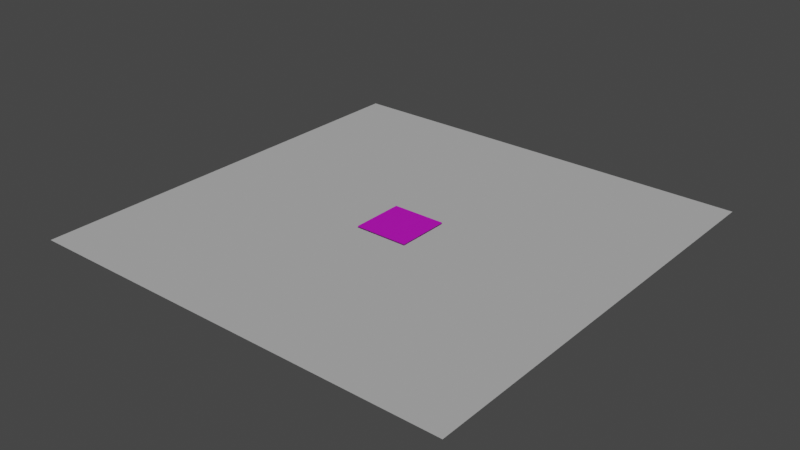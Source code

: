 # Source: Tag.blend  (saved by Blender 3.3.6; exported with 4.5.12 LTS)
import bpy
from mathutils import Matrix  # noqa: F401  (used for matrix-valued properties, if any)

bpy.ops.wm.read_factory_settings(use_empty=True)
scene = bpy.context.scene
scene.name = 'Scene'

# ---- collections
col_collection = bpy.data.collections.new('Collection'); scene.collection.children.link(col_collection)

# ---- images (referenced by path relative to the original .blend; pixels are not part of the script)
import os
ASSET_DIR = os.environ.get("B2B_ASSET_DIR", "")  # directory of the original .blend (textures are referenced by path, not embedded)
HERE = os.path.dirname(os.path.abspath(__file__))  # packed textures are extracted next to this script under _unpacked/

def load_image(name, relpath, width, height, colorspace="sRGB"):
    """Load a texture the original file referenced (path relative to the .blend, or extracted next to this script)."""
    p = next((c for c in (os.path.join(HERE, relpath), os.path.join(ASSET_DIR, relpath)) if relpath and os.path.exists(c)), "")
    if p:
        img = bpy.data.images.load(p, check_existing=True)
        img.name = name
    else:  # same state as the original file: an image datablock whose file is absent (Cycles renders it pink)
        img = bpy.data.images.new(name, width, height)
        img.source = "FILE"
        img.filepath = "//" + (relpath or name)
    img.colorspace_settings.name = colorspace
    return img
img_bigtag_png = load_image('bigtag.png', 'bigtag.png', 1024, 1024, 'sRGB')

# ---- materials (node trees are filled in below, after node groups)
mat_material_001 = bpy.data.materials.new('Material.001')
mat_material_001.use_transparent_shadow = False

# ---- material node trees
mat_material_001.use_nodes = True; mat_material_001.node_tree.nodes.clear()
_N = mat_material_001.node_tree.nodes; _L = mat_material_001.node_tree.links
n0 = _N.new('ShaderNodeBsdfPrincipled'); n0.name = 'Principled BSDF'; n0.location = (10, 300)
n0.distribution = 'GGX'
n0.subsurface_method = 'RANDOM_WALK_SKIN'
n0.inputs[3].default_value = 1.45
n0.inputs[27].default_value = (0.0, 0.0, 0.0, 1.0)
n0.inputs[28].default_value = 1.0
n1 = _N.new('ShaderNodeOutputMaterial'); n1.name = 'Material Output'; n1.location = (300, 300)
n2 = _N.new('ShaderNodeTexImage'); n2.name = 'Image Texture'; n2.location = (-280, 275)
n2.image = img_bigtag_png
_L.new(n0.outputs[0], n1.inputs[0])
_L.new(n2.outputs[0], n0.inputs[0])
n1.is_active_output = True

# ---- world
world_world = bpy.data.worlds.new('World'); scene.world = world_world
world_world.use_nodes = True; world_world.node_tree.nodes.clear()
_N = world_world.node_tree.nodes; _L = world_world.node_tree.links
n0 = _N.new('ShaderNodeOutputWorld'); n0.name = 'World Output'; n0.location = (300, 300)
n1 = _N.new('ShaderNodeBackground'); n1.name = 'Background'; n1.location = (10, 300)
n1.inputs[0].default_value = (0.05088, 0.05088, 0.05088, 1.0)
_L.new(n1.outputs[0], n0.inputs[0])
n0.is_active_output = True
world_world.color = (0.05088, 0.05088, 0.05088)
world_world.use_sun_shadow = False
world_world.sun_shadow_jitter_overblur = 0.0

# ---- lights
light_sun = bpy.data.lights.new('Sun', 'SUN')
light_sun.transmission_factor = 0.0
light_sun.energy = 1.0
light_sun.shadow_soft_size = 0.125

# ---- meshes
me_plane = bpy.data.meshes.new('Plane')
me_plane.from_pydata([(-1.0, -1.0, 0.0), (1.0, -1.0, 0.0), (-1.0, 1.0, 0.0), (1.0, 1.0, 0.0)], [], [(0, 1, 3, 2)])
_uv = me_plane.uv_layers.new(name='UVMap')
_uv.uv.foreach_set('vector', [0.0, 0.0, 1.0, 0.0, 1.0, 1.0, 0.0, 1.0])
me_plane.update()
me_plane_001 = bpy.data.meshes.new('Plane.001')
me_plane_001.from_pydata([(-1.0, -1.0, 0.0), (1.0, -1.0, 0.0), (-1.0, 1.0, 0.0), (1.0, 1.0, 0.0)], [], [(0, 1, 3, 2)])
_uv = me_plane_001.uv_layers.new(name='UVMap')
_uv.uv.foreach_set('vector', [0.0, 0.0, 1.0, 0.0, 1.0, 1.0, 0.0, 1.0])
me_plane_001.materials.append(mat_material_001)
me_plane_001.update()

# ---- objects
ob_floor = bpy.data.objects.new('Floor', me_plane)
ob_plane = bpy.data.objects.new('Plane', me_plane_001)
ob_sun = bpy.data.objects.new('Sun', light_sun)

# ---- transforms, parenting, visibility, modifiers, constraints
ob_floor.location = (0.0, 0.0, 0.0)
ob_plane.location = (0.0, 0.0, 0.005)
ob_plane.scale = (0.125, 0.125, 0.125)
ob_sun.location = (0.0, 0.0, 2.102)

# ---- collection membership
col_collection.objects.link(ob_floor)
col_collection.objects.link(ob_plane)
col_collection.objects.link(ob_sun)

# ---- scene / render settings (as saved in the file)
scene.frame_start = 1; scene.frame_end = 250; scene.frame_set(1)
scene.render.engine = 'BLENDER_EEVEE_NEXT'
scene.cycles.sampling_pattern = 'TABULATED_SOBOL'
scene.cycles.use_light_tree = False
scene.view_settings.view_transform = 'Filmic'
bpy.context.view_layer.update()

# ---- added for rendering (the .blend has no active camera): camera
cam_auto = bpy.data.cameras.new('AutoCamera')
cam_auto.lens = 50.0
cam_auto.sensor_width = 36.0
cam_auto.clip_end = 1000.0
ob_auto_camera = bpy.data.objects.new('AutoCamera', cam_auto)
scene.collection.objects.link(ob_auto_camera)
ob_auto_camera.location = (2.61693, -3.14032, 2.09605)
ob_auto_camera.rotation_euler = (1.09748, -7.21219e-08, 0.694738)
scene.camera = ob_auto_camera
bpy.context.view_layer.update()
